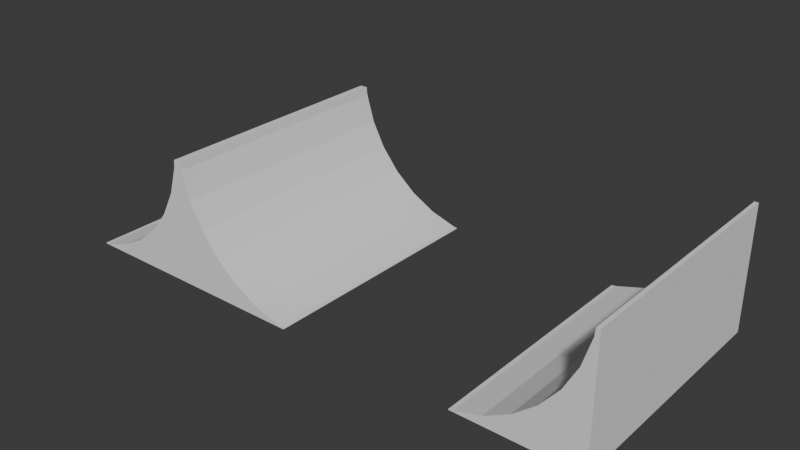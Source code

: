 # Source: flow_diverter.blend  (saved by Blender 4.4.32; exported with 4.5.12 LTS)
import bpy
from mathutils import Matrix  # noqa: F401  (used for matrix-valued properties, if any)

bpy.ops.wm.read_factory_settings(use_empty=True)
scene = bpy.context.scene
scene.name = 'Scene'

# ---- collections
col_collection = bpy.data.collections.new('Collection'); scene.collection.children.link(col_collection)

# ---- world
world_world = bpy.data.worlds.new('World'); scene.world = world_world
world_world.use_nodes = True; world_world.node_tree.nodes.clear()
_N = world_world.node_tree.nodes; _L = world_world.node_tree.links
n0 = _N.new('ShaderNodeOutputWorld'); n0.name = 'World Output'; n0.location = (300, 300)
n1 = _N.new('ShaderNodeBackground'); n1.name = 'Background'; n1.location = (10, 300)
n1.inputs[0].default_value = (0.05088, 0.05088, 0.05088, 1.0)
_L.new(n1.outputs[0], n0.inputs[0])
n0.is_active_output = True
world_world.color = (0.05088, 0.05088, 0.05088)
world_world.sun_shadow_jitter_overblur = 0.0

# ---- meshes
me_cube_001 = bpy.data.meshes.new('Cube.001')
me_cube_001.from_pydata([(-1.0, -1.0, 1.0), (-1.0, 1.0, 1.0), (1.0, -1.0, -1.0), (1.0, -1.0, 1.0), (1.0, 1.0, -1.0), (1.0, 1.0, 1.0), (-1.0, -1.0, 0.9895), (-1.0, 1.0, 0.9895), (-0.4853, 1.0, 0.848), (-0.9283, 1.0, 0.9824), (0.2807, 1.0, 0.3362), (-0.07713, 1.0, 0.6299), (0.7925, 1.0, -0.4298), (0.5743, 1.0, -0.02157), (0.9394, 1.0, -1.0), (0.9269, 1.0, -0.8727), (-0.9283, -1.0, 0.9824), (-0.07713, -1.0, 0.6299), (-0.4853, -1.0, 0.848), (0.5743, -1.0, -0.02157), (0.9269, -1.0, -0.8727), (0.7925, -1.0, -0.4298), (0.2807, -1.0, 0.3362), (0.9394, -1.0, -1.0)], [], [(0, 1, 7, 6), (1, 5, 4, 14, 15, 12, 13, 10, 11, 8, 9, 7), (4, 5, 3, 2), (23, 2, 3, 0, 6, 16, 18, 17, 22, 19, 21, 20), (4, 2, 23, 14), (5, 1, 0, 3), (6, 7, 9, 16), (9, 8, 18, 16), (8, 11, 17, 18), (11, 10, 22, 17), (22, 10, 13, 19), (19, 13, 12, 21), (21, 12, 15, 20), (20, 15, 14, 23)])
_uv = me_cube_001.uv_layers.new(name='UVMap')
_uv.uv.foreach_set('vector', [0.625, 0.0, 0.625, 0.25, 0.6237, 0.25, 0.6237, 0.0, 0.625, 0.25, 0.625, 0.5, 0.375, 0.5, 0.375, 0.4924, 0.3909, 0.4909, 0.4463, 0.4741, 0.4973, 0.4468, 0.542, 0.4101, 0.5787, 0.3654, 0.606, 0.3143, 0.6228, 0.259, 0.6237, 0.25, 0.375, 0.5, 0.625, 0.5, 0.625, 0.75, 0.375, 0.75, 0.375, 0.7576, 0.375, 0.75, 0.625, 0.75, 0.625, 1.0, 0.6237, 1.0, 0.6228, 0.991, 0.606, 0.9357, 0.5787, 0.8846, 0.542, 0.8399, 0.4973, 0.8032, 0.4463, 0.7759, 0.3909, 0.7591, 0.375, 0.5, 0.375, 0.75, 0.3674, 0.75, 0.3674, 0.5, 0.625, 0.5, 0.875, 0.5, 0.875, 0.75, 0.625, 0.75, 0.9736, 0.99, 0.9736, 0.51, 0.9688, 0.51, 0.9688, 0.99, 0.9688, 0.51, 0.9375, 0.51, 0.9375, 0.99, 0.9688, 0.99, 0.9375, 0.51, 0.9062, 0.51, 0.9062, 0.99, 0.9375, 0.99, 0.9062, 0.51, 0.875, 0.51, 0.875, 0.99, 0.9062, 0.99, 0.875, 0.99, 0.875, 0.51, 0.8438, 0.51, 0.8438, 0.99, 0.8438, 0.99, 0.8438, 0.51, 0.8125, 0.51, 0.8125, 0.99, 0.8125, 0.99, 0.8125, 0.51, 0.7812, 0.51, 0.7812, 0.99, 0.7812, 0.99, 0.7812, 0.51, 0.7726, 0.51, 0.7726, 0.99])
me_cube_001.update()
me_cube_002 = bpy.data.meshes.new('Cube.002')
me_cube_002.from_pydata([(-1.0, -1.0, 1.0), (-1.0, 1.0, 1.0), (1.0, -1.0, -1.0), (1.0, -1.0, 1.0), (1.0, 1.0, -1.0), (1.0, 1.0, 1.0), (-1.0, -1.0, 0.9895), (-1.0, 1.0, 0.9895), (-0.4853, 1.0, 0.848), (-0.9283, 1.0, 0.9824), (0.2807, 1.0, 0.3362), (-0.07713, 1.0, 0.6299), (0.7925, 1.0, -0.4298), (0.5743, 1.0, -0.02157), (0.9394, 1.0, -1.0), (0.9269, 1.0, -0.8727), (-0.9283, -1.0, 0.9824), (-0.07713, -1.0, 0.6299), (-0.4853, -1.0, 0.848), (0.5743, -1.0, -0.02157), (0.9269, -1.0, -0.8727), (0.7925, -1.0, -0.4298), (0.2807, -1.0, 0.3362), (0.9394, -1.0, -1.0)], [], [(0, 1, 7, 6), (1, 5, 4, 14, 15, 12, 13, 10, 11, 8, 9, 7), (4, 5, 3, 2), (23, 2, 3, 0, 6, 16, 18, 17, 22, 19, 21, 20), (4, 2, 23, 14), (5, 1, 0, 3), (6, 7, 9, 16), (9, 8, 18, 16), (8, 11, 17, 18), (11, 10, 22, 17), (22, 10, 13, 19), (19, 13, 12, 21), (21, 12, 15, 20), (20, 15, 14, 23)])
_uv = me_cube_002.uv_layers.new(name='UVMap')
_uv.uv.foreach_set('vector', [0.625, 0.0, 0.625, 0.25, 0.6237, 0.25, 0.6237, 0.0, 0.625, 0.25, 0.625, 0.5, 0.375, 0.5, 0.375, 0.4924, 0.3909, 0.4909, 0.4463, 0.4741, 0.4973, 0.4468, 0.542, 0.4101, 0.5787, 0.3654, 0.606, 0.3143, 0.6228, 0.259, 0.6237, 0.25, 0.375, 0.5, 0.625, 0.5, 0.625, 0.75, 0.375, 0.75, 0.375, 0.7576, 0.375, 0.75, 0.625, 0.75, 0.625, 1.0, 0.6237, 1.0, 0.6228, 0.991, 0.606, 0.9357, 0.5787, 0.8846, 0.542, 0.8399, 0.4973, 0.8032, 0.4463, 0.7759, 0.3909, 0.7591, 0.375, 0.5, 0.375, 0.75, 0.3674, 0.75, 0.3674, 0.5, 0.625, 0.5, 0.875, 0.5, 0.875, 0.75, 0.625, 0.75, 0.9736, 0.99, 0.9736, 0.51, 0.9688, 0.51, 0.9688, 0.99, 0.9688, 0.51, 0.9375, 0.51, 0.9375, 0.99, 0.9688, 0.99, 0.9375, 0.51, 0.9062, 0.51, 0.9062, 0.99, 0.9375, 0.99, 0.9062, 0.51, 0.875, 0.51, 0.875, 0.99, 0.9062, 0.99, 0.875, 0.99, 0.875, 0.51, 0.8438, 0.51, 0.8438, 0.99, 0.8438, 0.99, 0.8438, 0.51, 0.8125, 0.51, 0.8125, 0.99, 0.8125, 0.99, 0.8125, 0.51, 0.7812, 0.51, 0.7812, 0.99, 0.7812, 0.99, 0.7812, 0.51, 0.7726, 0.51, 0.7726, 0.99])
me_cube_002.update()
me_cube_003 = bpy.data.meshes.new('Cube.003')
me_cube_003.from_pydata([(-1.0, -1.0, 1.0), (-1.0, 1.0, 1.0), (1.0, -1.0, -1.0), (1.0, -1.0, 1.0), (1.0, 1.0, -1.0), (1.0, 1.0, 1.0), (-1.0, -1.0, 0.9895), (-1.0, 1.0, 0.9895), (-0.4853, 1.0, 0.848), (-0.9283, 1.0, 0.9824), (0.2807, 1.0, 0.3362), (-0.07713, 1.0, 0.6299), (0.7925, 1.0, -0.4298), (0.5743, 1.0, -0.02157), (0.9394, 1.0, -1.0), (0.9269, 1.0, -0.8727), (-0.9283, -1.0, 0.9824), (-0.07713, -1.0, 0.6299), (-0.4853, -1.0, 0.848), (0.5743, -1.0, -0.02157), (0.9269, -1.0, -0.8727), (0.7925, -1.0, -0.4298), (0.2807, -1.0, 0.3362), (0.9394, -1.0, -1.0)], [], [(0, 1, 7, 6), (1, 5, 4, 14, 15, 12, 13, 10, 11, 8, 9, 7), (4, 5, 3, 2), (23, 2, 3, 0, 6, 16, 18, 17, 22, 19, 21, 20), (4, 2, 23, 14), (5, 1, 0, 3), (6, 7, 9, 16), (9, 8, 18, 16), (8, 11, 17, 18), (11, 10, 22, 17), (22, 10, 13, 19), (19, 13, 12, 21), (21, 12, 15, 20), (20, 15, 14, 23)])
_uv = me_cube_003.uv_layers.new(name='UVMap')
_uv.uv.foreach_set('vector', [0.625, 0.0, 0.625, 0.25, 0.6237, 0.25, 0.6237, 0.0, 0.625, 0.25, 0.625, 0.5, 0.375, 0.5, 0.375, 0.4924, 0.3909, 0.4909, 0.4463, 0.4741, 0.4973, 0.4468, 0.542, 0.4101, 0.5787, 0.3654, 0.606, 0.3143, 0.6228, 0.259, 0.6237, 0.25, 0.375, 0.5, 0.625, 0.5, 0.625, 0.75, 0.375, 0.75, 0.375, 0.7576, 0.375, 0.75, 0.625, 0.75, 0.625, 1.0, 0.6237, 1.0, 0.6228, 0.991, 0.606, 0.9357, 0.5787, 0.8846, 0.542, 0.8399, 0.4973, 0.8032, 0.4463, 0.7759, 0.3909, 0.7591, 0.375, 0.5, 0.375, 0.75, 0.3674, 0.75, 0.3674, 0.5, 0.625, 0.5, 0.875, 0.5, 0.875, 0.75, 0.625, 0.75, 0.9736, 0.99, 0.9736, 0.51, 0.9688, 0.51, 0.9688, 0.99, 0.9688, 0.51, 0.9375, 0.51, 0.9375, 0.99, 0.9688, 0.99, 0.9375, 0.51, 0.9062, 0.51, 0.9062, 0.99, 0.9375, 0.99, 0.9062, 0.51, 0.875, 0.51, 0.875, 0.99, 0.9062, 0.99, 0.875, 0.99, 0.875, 0.51, 0.8438, 0.51, 0.8438, 0.99, 0.8438, 0.99, 0.8438, 0.51, 0.8125, 0.51, 0.8125, 0.99, 0.8125, 0.99, 0.8125, 0.51, 0.7812, 0.51, 0.7812, 0.99, 0.7812, 0.99, 0.7812, 0.51, 0.7726, 0.51, 0.7726, 0.99])
me_cube_003.update()

# ---- objects
ob_diverter_001 = bpy.data.objects.new('diverter.001', me_cube_001)
ob_diverter_002 = bpy.data.objects.new('diverter.002', me_cube_002)
ob_diverter_003 = bpy.data.objects.new('diverter.003', me_cube_003)

# ---- transforms, parenting, visibility, modifiers, constraints
ob_diverter_001.location = (160.0, 0.0, 0.0)
ob_diverter_001.rotation_euler = (3.142, 0.0, -3.142)
ob_diverter_001.scale = (80.0, 160.0, 80.0)
ob_diverter_002.location = (552.0, 0.0, 0.0)
ob_diverter_002.rotation_euler = (-3.142, 0.0, 0.0)
ob_diverter_002.scale = (80.0, 160.0, 80.0)
ob_diverter_003.location = (0.0, 0.0, 0.0)
ob_diverter_003.rotation_euler = (-3.142, 0.0, 0.0)
ob_diverter_003.scale = (80.0, 160.0, 80.0)

# ---- collection membership
col_collection.objects.link(ob_diverter_001)
col_collection.objects.link(ob_diverter_002)
col_collection.objects.link(ob_diverter_003)

# ---- scene / render settings (as saved in the file)
scene.frame_start = 1; scene.frame_end = 250; scene.frame_set(1)
scene.render.engine = 'BLENDER_EEVEE_NEXT'
bpy.context.view_layer.update()

# ---- added for rendering (the .blend has no active camera and no usable light): camera, sun
cam_auto = bpy.data.cameras.new('AutoCamera')
cam_auto.lens = 50.0
cam_auto.sensor_width = 36.0
cam_auto.clip_end = 12938.7
ob_auto_camera = bpy.data.objects.new('AutoCamera', cam_auto)
scene.collection.objects.link(ob_auto_camera)
ob_auto_camera.location = (1013.25, -884.7, 589.8)
ob_auto_camera.rotation_euler = (1.09748, -7.21219e-08, 0.694738)
scene.camera = ob_auto_camera
light_auto_sun = bpy.data.lights.new('AutoSun', 'SUN')
light_auto_sun.energy = 3.0
light_auto_sun.angle = 0.0523599
ob_auto_sun = bpy.data.objects.new('AutoSun', light_auto_sun)
scene.collection.objects.link(ob_auto_sun)
ob_auto_sun.rotation_euler = (0.872665, 0.174533, 0.523599)
bpy.context.view_layer.update()
